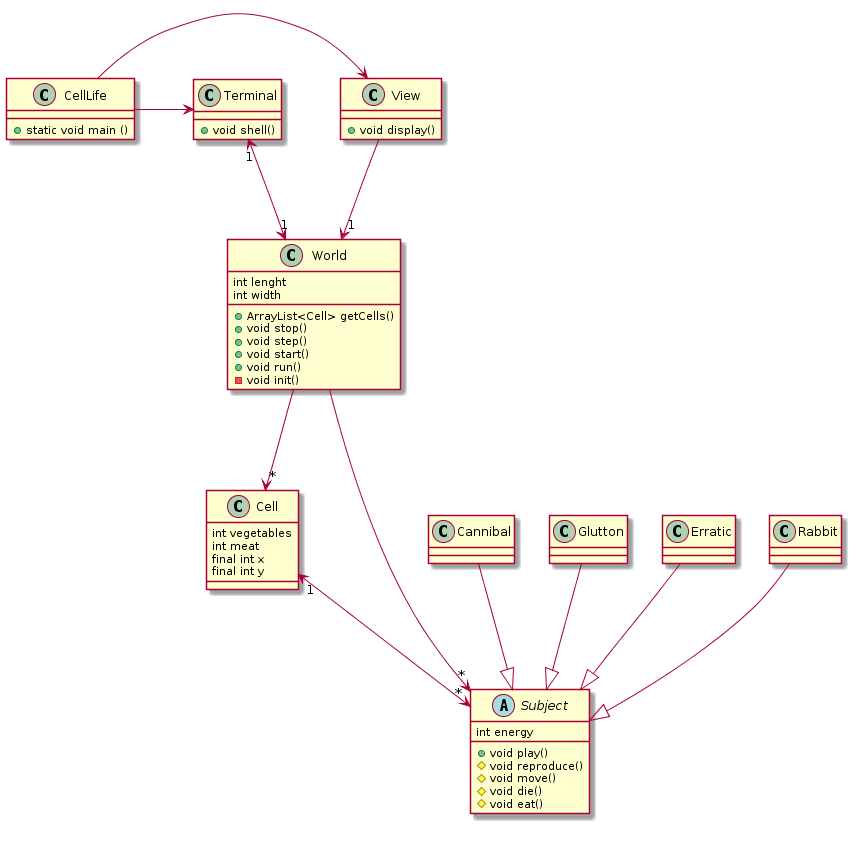

The diagram above was rendered by PlantUML. Its source (embedded in the PNG):
@startuml

Class CellLife {
	+ static void main ()
}

CellLife -> View
CellLife -> Terminal

class View {
	+ void display()
}

class Terminal {
  + void shell()
}

Terminal "1" <--> "1" World
View --> "1" World

class World {
	+ ArrayList<Cell> getCells()
	+ void stop()
	+ void step()
	+ void start()
	+ void run()
	- void init()

	int lenght
	int width
}

World --> "*" Cell

class Cell {
	int vegetables 
	int meat
	final int x
	final int y
}

World --> "*" Subject
Cell "1" <--> "*" Subject 
Cannibal --|> Subject
Glutton --|> Subject
Erratic --|> Subject
Rabbit --|> Subject

abstract class Subject {
	+ void play()
	# void reproduce()
	# void move()
	# void die()
	# void eat()
	
	int energy
}

@enduml